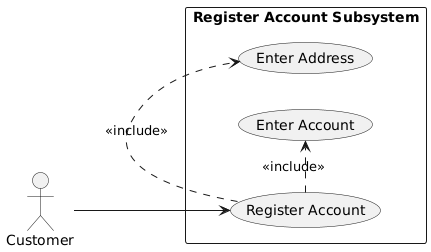

The diagram above was rendered by PlantUML. Its source (embedded in the PNG):
@startuml
left to right direction

actor Customer

rectangle "Register Account Subsystem" {
  (Register Account)
  (Enter Address)
  (Enter Account)
}

Customer --> (Register Account)
(Register Account) .> (Enter Address) : <<include>>
(Register Account) .> (Enter Account) : <<include>>
@enduml